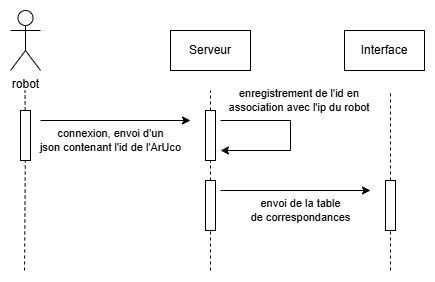

The diagram above was exported from draw.io. Its source (the exported page's mxGraphModel, read from the mxfile embedded in the PNG):
<mxGraphModel dx="611" dy="447" grid="1" gridSize="10" guides="1" tooltips="1" connect="1" arrows="1" fold="1" page="1" pageScale="1" pageWidth="827" pageHeight="1169" math="0" shadow="0">
  <root>
    <mxCell id="0" />
    <mxCell id="1" parent="0" />
    <mxCell id="LXZBdGK3ygFldI9ZY_8f-1" value="robot" style="shape=umlActor;verticalLabelPosition=bottom;verticalAlign=top;html=1;outlineConnect=0;" vertex="1" parent="1">
      <mxGeometry x="80" y="40" width="30" height="60" as="geometry" />
    </mxCell>
    <mxCell id="LXZBdGK3ygFldI9ZY_8f-2" value="Serveur" style="rounded=0;whiteSpace=wrap;html=1;" vertex="1" parent="1">
      <mxGeometry x="240" y="60" width="80" height="40" as="geometry" />
    </mxCell>
    <mxCell id="LXZBdGK3ygFldI9ZY_8f-3" value="Interface" style="rounded=0;whiteSpace=wrap;html=1;" vertex="1" parent="1">
      <mxGeometry x="414" y="60" width="80" height="40" as="geometry" />
    </mxCell>
    <mxCell id="LXZBdGK3ygFldI9ZY_8f-5" value="" style="endArrow=none;dashed=1;html=1;rounded=0;" edge="1" parent="1" source="LXZBdGK3ygFldI9ZY_8f-11">
      <mxGeometry width="50" height="50" relative="1" as="geometry">
        <mxPoint x="280" y="480" as="sourcePoint" />
        <mxPoint x="280" y="120" as="targetPoint" />
      </mxGeometry>
    </mxCell>
    <mxCell id="LXZBdGK3ygFldI9ZY_8f-6" value="" style="endArrow=none;dashed=1;html=1;rounded=0;" edge="1" parent="1">
      <mxGeometry width="50" height="50" relative="1" as="geometry">
        <mxPoint x="460" y="300" as="sourcePoint" />
        <mxPoint x="460" y="120" as="targetPoint" />
      </mxGeometry>
    </mxCell>
    <mxCell id="LXZBdGK3ygFldI9ZY_8f-7" value="" style="endArrow=none;dashed=1;html=1;rounded=0;" edge="1" parent="1" source="LXZBdGK3ygFldI9ZY_8f-8">
      <mxGeometry width="50" height="50" relative="1" as="geometry">
        <mxPoint x="94.44" y="480" as="sourcePoint" />
        <mxPoint x="94.44" y="120" as="targetPoint" />
      </mxGeometry>
    </mxCell>
    <mxCell id="LXZBdGK3ygFldI9ZY_8f-9" value="" style="endArrow=none;dashed=1;html=1;rounded=0;" edge="1" parent="1" target="LXZBdGK3ygFldI9ZY_8f-8">
      <mxGeometry width="50" height="50" relative="1" as="geometry">
        <mxPoint x="94" y="300" as="sourcePoint" />
        <mxPoint x="94.44" y="120" as="targetPoint" />
      </mxGeometry>
    </mxCell>
    <mxCell id="LXZBdGK3ygFldI9ZY_8f-8" value="" style="rounded=0;whiteSpace=wrap;html=1;" vertex="1" parent="1">
      <mxGeometry x="90" y="140" width="10" height="50" as="geometry" />
    </mxCell>
    <mxCell id="LXZBdGK3ygFldI9ZY_8f-10" value="connexion, envoi d'un&lt;div&gt;json contenant l'id de l'ArUco&lt;/div&gt;" style="endArrow=classic;html=1;rounded=0;" edge="1" parent="1">
      <mxGeometry x="-0.0667" y="-20" width="50" height="50" relative="1" as="geometry">
        <mxPoint x="110" y="150" as="sourcePoint" />
        <mxPoint x="260" y="150" as="targetPoint" />
        <mxPoint as="offset" />
      </mxGeometry>
    </mxCell>
    <mxCell id="LXZBdGK3ygFldI9ZY_8f-12" value="" style="endArrow=none;dashed=1;html=1;rounded=0;" edge="1" parent="1" source="LXZBdGK3ygFldI9ZY_8f-14" target="LXZBdGK3ygFldI9ZY_8f-11">
      <mxGeometry width="50" height="50" relative="1" as="geometry">
        <mxPoint x="280" y="480" as="sourcePoint" />
        <mxPoint x="280" y="120" as="targetPoint" />
      </mxGeometry>
    </mxCell>
    <mxCell id="LXZBdGK3ygFldI9ZY_8f-11" value="" style="rounded=0;whiteSpace=wrap;html=1;" vertex="1" parent="1">
      <mxGeometry x="275" y="140" width="10" height="50" as="geometry" />
    </mxCell>
    <mxCell id="LXZBdGK3ygFldI9ZY_8f-13" value="enregistrement de l'id en&amp;nbsp;&lt;div&gt;association avec&lt;span style=&quot;background-color: light-dark(#ffffff, var(--ge-dark-color, #121212)); color: light-dark(rgb(0, 0, 0), rgb(255, 255, 255));&quot;&gt;&amp;nbsp;l'ip du robot&amp;nbsp;&lt;/span&gt;&lt;/div&gt;" style="endArrow=classic;html=1;rounded=0;" edge="1" parent="1">
      <mxGeometry x="-0.1765" y="22" width="50" height="50" relative="1" as="geometry">
        <mxPoint x="290" y="150" as="sourcePoint" />
        <mxPoint x="290" y="180" as="targetPoint" />
        <Array as="points">
          <mxPoint x="360" y="150" />
          <mxPoint x="360" y="180" />
        </Array>
        <mxPoint x="-12" y="-20" as="offset" />
      </mxGeometry>
    </mxCell>
    <mxCell id="LXZBdGK3ygFldI9ZY_8f-15" value="" style="endArrow=none;dashed=1;html=1;rounded=0;" edge="1" parent="1" target="LXZBdGK3ygFldI9ZY_8f-14">
      <mxGeometry width="50" height="50" relative="1" as="geometry">
        <mxPoint x="280" y="300" as="sourcePoint" />
        <mxPoint x="280" y="190" as="targetPoint" />
      </mxGeometry>
    </mxCell>
    <mxCell id="LXZBdGK3ygFldI9ZY_8f-14" value="" style="rounded=0;whiteSpace=wrap;html=1;" vertex="1" parent="1">
      <mxGeometry x="275" y="210" width="10" height="50" as="geometry" />
    </mxCell>
    <mxCell id="LXZBdGK3ygFldI9ZY_8f-16" value="" style="rounded=0;whiteSpace=wrap;html=1;" vertex="1" parent="1">
      <mxGeometry x="455" y="210" width="10" height="50" as="geometry" />
    </mxCell>
    <mxCell id="LXZBdGK3ygFldI9ZY_8f-20" value="envoi de la table&lt;div&gt;de correspondances&lt;/div&gt;" style="endArrow=classic;html=1;rounded=0;" edge="1" parent="1">
      <mxGeometry x="0.0667" y="-20" width="50" height="50" relative="1" as="geometry">
        <mxPoint x="290" y="220" as="sourcePoint" />
        <mxPoint x="440" y="220" as="targetPoint" />
        <mxPoint as="offset" />
      </mxGeometry>
    </mxCell>
  </root>
</mxGraphModel>